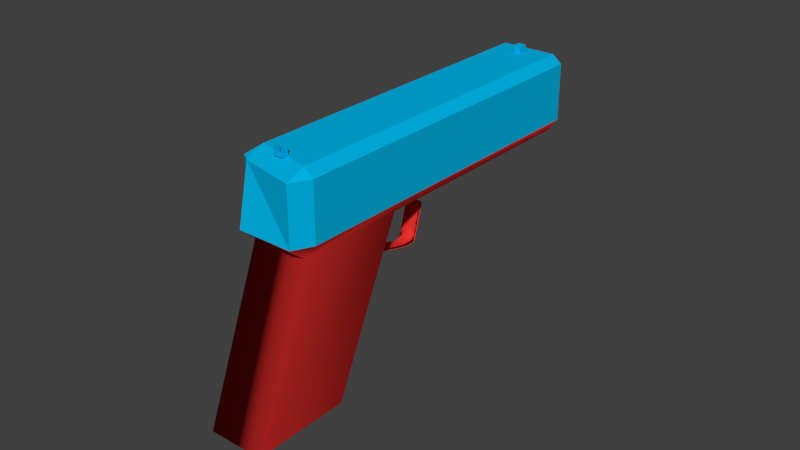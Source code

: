 # Source: gunWithTriggerTest.blend  (saved by Blender 2.77.0; exported with 4.5.12 LTS)
import bpy
from mathutils import Matrix  # noqa: F401  (used for matrix-valued properties, if any)

bpy.ops.wm.read_factory_settings(use_empty=True)
scene = bpy.context.scene
scene.name = 'Scene'

# ---- collections
col_collection_1 = bpy.data.collections.new('Collection 1'); scene.collection.children.link(col_collection_1)

# ---- materials (node trees are filled in below, after node groups)
mat_barrel = bpy.data.materials.new('Barrel')
mat_barrel.alpha_threshold = 0.0
mat_barrel.use_transparent_shadow = False
mat_barrel.diffuse_color = (0.1491, 0.1491, 0.1491, 1.0)
mat_barrel.roughness = 0.5
mat_material = bpy.data.materials.new('Material')
mat_material.alpha_threshold = 0.0
mat_material.use_transparent_shadow = False
mat_material.diffuse_color = (0.0, 0.4621, 0.7991, 1.0)
mat_material.roughness = 0.5
mat_material_001 = bpy.data.materials.new('Material.001')
mat_material_001.alpha_threshold = 0.0
mat_material_001.use_transparent_shadow = False
mat_material_001.diffuse_color = (0.8, 0.03282, 0.02999, 1.0)
mat_material_001.roughness = 0.5

# ---- material node trees

# ---- world
world_world = bpy.data.worlds.new('World'); scene.world = world_world
world_world.color = (0.05088, 0.05088, 0.05088)
world_world.use_sun_shadow = False
world_world.sun_shadow_jitter_overblur = 0.0
world_world.cycles.sampling_method = 'MANUAL'

# ---- meshes
me_cube_002 = bpy.data.meshes.new('Cube.002')
me_cube_002.from_pydata([(2.588, 4.75, 6.069), (-3.055, 4.808, 5.752), (-2.6, -0.9341, 1.891), (-0.005628, -1.264, 3.696), (3.201, -1.056, 2.559), (2.588, -0.9341, 1.891), (1.879, -0.888, 1.639), (-1.89, -0.888, 1.639), (-3.055, -0.9921, 2.208), (-3.212, -1.056, 2.559), (-0.9964, -1.254, 3.64), (-0.005628, -3.279, 2.606), (0.8861, 4.695, 6.374), (1.69, 4.721, 6.229), (2.329, -3.202, 2.185), (2.739, -3.034, 1.267), (2.329, 4.983, 4.8), (2.329, -2.982, 0.9819), (1.69, -2.94, 0.7555), (0.8861, 5.051, 4.428), (-0.005629, 5.06, 4.378), (-0.8973, 5.051, 4.428), (-2.34, -3.202, 2.185), (-0.005628, 4.685, 6.424), (0.8861, -3.27, 2.556), (2.739, -3.15, 1.899), (2.88, -3.092, 1.583), (2.739, 4.931, 5.085), (0.8861, -2.914, 0.6102), (-0.005629, -2.905, 0.5602), (-1.702, 5.024, 4.573), (-1.702, -2.94, 0.7555), (-2.34, -2.982, 0.9819), (-2.75, -3.034, 1.267), (-2.891, 4.873, 5.401), (-2.891, -3.092, 1.583), (-2.34, 4.763, 6.002), (-1.702, 4.721, 6.229), (-1.702, -3.243, 2.411), (-0.8973, 4.695, 6.374), (-0.8973, -3.27, 2.556), (1.69, -3.243, 2.411), (2.329, 4.763, 6.002), (2.739, 4.815, 5.717), (2.88, 4.873, 5.401), (1.69, 5.024, 4.573), (-0.8973, -2.914, 0.6102), (-2.34, 4.983, 4.8), (-2.75, 4.931, 5.085), (-2.75, 4.815, 5.717), (-2.75, -3.15, 1.899), (2.588, -3.214, 2.251), (3.044, 4.808, 5.752), (3.201, 4.873, 5.401), (1.879, 5.041, 4.481), (0.9852, 5.071, 4.32), (-0.005629, 5.081, 4.264), (-0.9964, 5.071, 4.32), (-3.212, 4.873, 5.401), (-0.005628, 4.665, 6.538), (1.879, -3.26, 2.503), (2.588, 4.995, 4.733), (-1.89, 5.041, 4.481), (-3.055, 4.937, 5.05), (-2.6, 4.75, 6.069), (-1.89, 4.704, 6.321), (0.9852, 4.675, 6.482), (1.879, 4.704, 6.321), (3.044, 4.937, 5.05), (-2.6, 4.995, 4.733), (-0.9964, 4.675, 6.482), (-3.055, -1.121, 2.91), (0.9852, -1.254, 3.64), (1.879, -1.225, 3.479), (2.588, -1.179, 3.227), (3.044, -1.121, 2.91), (3.044, -0.9921, 2.208), (0.9852, -0.8585, 1.478), (-0.005629, -0.8483, 1.422), (-0.9964, -0.8585, 1.478), (-2.6, -1.179, 3.227), (-1.89, -1.225, 3.479), (-0.005628, -3.266, 2.609), (0.8833, 4.683, 6.365), (1.685, 4.709, 6.22), (2.322, -3.189, 2.189), (2.73, -3.022, 1.274), (2.322, 4.97, 4.795), (2.322, -2.969, 0.9898), (1.685, -2.928, 0.7642), (0.8833, 5.038, 4.425), (-0.005629, 5.047, 4.375), (-0.8945, 5.038, 4.425), (-2.333, -3.189, 2.189), (-0.005628, 4.673, 6.415), (0.8833, -3.257, 2.559), (2.73, -3.137, 1.904), (2.871, -3.079, 1.589), (2.73, 4.918, 5.08), (0.8833, -2.902, 0.6193), (-0.005629, -2.893, 0.5694), (-1.696, 5.011, 4.57), (-1.696, -2.928, 0.7642), (-2.333, -2.969, 0.9898), (-2.741, -3.022, 1.274), (-2.882, 4.86, 5.395), (-2.882, -3.079, 1.589), (-2.333, 4.75, 5.994), (-1.696, 4.709, 6.22), (-1.696, -3.23, 2.414), (-0.8945, 4.683, 6.365), (-0.8945, -3.257, 2.559), (1.685, -3.23, 2.414), (2.322, 4.75, 5.994), (2.73, 4.802, 5.71), (2.871, 4.86, 5.395), (1.685, 5.011, 4.57), (-0.8945, -2.902, 0.6193), (-2.333, 4.97, 4.795), (-2.741, 4.918, 5.08), (-2.741, 4.802, 5.71), (-2.741, -3.137, 1.904)], [], [(70, 10, 3, 59), (65, 81, 10, 70), (64, 80, 81, 65), (1, 71, 80, 64), (58, 9, 71, 1), (63, 8, 9, 58), (69, 2, 8, 63), (62, 7, 2, 69), (57, 79, 7, 62), (56, 78, 79, 57), (55, 77, 78, 56), (54, 6, 77, 55), (61, 5, 6, 54), (68, 76, 5, 61), (53, 4, 76, 68), (52, 75, 4, 53), (0, 74, 75, 52), (67, 73, 74, 0), (66, 72, 73, 67), (59, 3, 72, 66), (23, 11, 24, 12), (12, 24, 41, 13), (13, 41, 14, 42), (42, 14, 25, 43), (43, 25, 26, 44), (44, 26, 15, 27), (27, 15, 17, 16), (16, 17, 18, 45), (45, 18, 28, 19), (19, 28, 29, 20), (20, 29, 46, 21), (21, 46, 31, 30), (30, 31, 32, 47), (47, 32, 33, 48), (48, 33, 35, 34), (34, 35, 50, 49), (49, 50, 22, 36), (36, 22, 38, 37), (37, 38, 40, 39), (39, 40, 11, 23), (70, 59, 23, 39), (59, 66, 12, 23), (66, 67, 13, 12), (67, 0, 42, 13), (0, 52, 43, 42), (52, 53, 44, 43), (27, 44, 53, 68), (68, 61, 16, 27), (54, 55, 19, 45), (45, 16, 61, 54), (55, 56, 20, 19), (21, 20, 56, 57), (57, 62, 30, 21), (47, 30, 62, 69), (69, 63, 48, 47), (63, 58, 34, 48), (58, 1, 49, 34), (1, 64, 36, 49), (37, 36, 64, 65), (65, 70, 39, 37), (73, 60, 51, 74), (94, 83, 95, 82), (83, 84, 112, 95), (84, 113, 85, 112), (113, 114, 96, 85), (114, 115, 97, 96), (115, 98, 86, 97), (98, 87, 88, 86), (87, 116, 89, 88), (116, 90, 99, 89), (90, 91, 100, 99), (91, 92, 117, 100), (92, 101, 102, 117), (101, 118, 103, 102), (118, 119, 104, 103), (119, 105, 106, 104), (105, 120, 121, 106), (120, 107, 93, 121), (107, 108, 109, 93), (108, 110, 111, 109), (110, 94, 82, 111)])
me_cube_002.materials.append(mat_barrel)
me_cube_002.use_remesh_preserve_volume = False
me_cube_002.use_remesh_preserve_attributes = False
me_cube_002.use_mirror_vertex_groups = False
me_cube_002.update()
me_cube_001 = bpy.data.meshes.new('Cube.001')
me_cube_001.from_pydata([(-2.6, -0.9582, 1.879), (-0.005628, -1.289, 3.684), (3.201, -1.081, 2.547), (2.588, -0.9582, 1.879), (1.879, -0.9122, 1.628), (-1.89, -0.9122, 1.628), (-3.055, -1.016, 2.196), (-3.212, -1.081, 2.547), (-0.9964, -1.278, 3.628), (-0.005628, -3.303, 2.595), (2.329, -3.226, 2.173), (2.739, -3.058, 1.256), (2.329, -3.006, 0.9703), (1.69, -2.964, 0.744), (0.8861, 5.027, 4.416), (-0.005629, 5.036, 4.366), (-2.34, -3.226, 2.173), (0.8861, -3.294, 2.545), (2.739, -3.174, 1.888), (2.88, -3.116, 1.572), (0.8861, -2.938, 0.5986), (-0.005629, -2.929, 0.5486), (-1.702, -2.964, 0.744), (-2.34, -3.006, 0.9703), (-2.75, -3.058, 1.256), (-2.891, -3.116, 1.572), (-1.702, -3.267, 2.399), (-0.8973, -3.294, 2.545), (1.69, -3.267, 2.399), (1.69, 5.0, 4.562), (-0.8973, -2.938, 0.5986), (-2.75, -3.174, 1.888), (2.588, -3.238, 2.24), (3.201, -3.116, 1.572), (2.588, -2.994, 0.9035), (1.879, -2.948, 0.652), (-0.9964, -2.918, 0.4905), (-2.6, -3.238, 2.24), (-1.89, -3.284, 2.491), (-0.9964, -3.314, 2.653), (0.9852, -3.314, 2.653), (1.879, -3.284, 2.491), (3.044, -3.18, 1.923), (3.044, -3.052, 1.22), (-1.89, -2.948, 0.652), (-3.212, -3.116, 1.572), (-0.005628, -3.324, 2.708), (0.9852, -2.918, 0.4905), (-0.005629, -2.908, 0.4349), (-2.6, -2.994, 0.9035), (-3.055, -3.18, 1.923), (-4.258, -3.912, 2.435), (4.247, -3.912, 2.435), (-3.171, -1.281, 3.697), (3.159, -1.281, 3.697), (4.247, -0.8623, 1.408), (-4.258, -0.8623, 1.408), (4.247, -3.493, 0.1463), (-4.258, -3.493, 0.1463), (3.159, -3.962, -0.07823), (-3.171, -3.962, -0.07823), (-3.171, -0.8623, 1.408), (-3.055, -3.052, 1.22), (-2.6, 2.872, 3.715), (-3.055, -1.145, 2.899), (0.9852, -1.278, 3.628), (1.879, -1.249, 3.467), (2.588, -1.203, 3.216), (3.044, -1.145, 2.899), (3.044, -1.016, 2.196), (0.9852, -0.8827, 1.466), (-0.005629, -0.8725, 1.411), (-0.9964, -0.8827, 1.466), (-2.6, -1.203, 3.216), (-1.89, -1.249, 3.467), (3.159, 4.628, 6.529), (4.247, 4.628, 6.529), (-4.258, 5.047, 4.24), (-3.171, 4.628, 6.529), (4.247, 5.047, 4.24), (3.159, -0.8623, 1.408), (-3.171, 5.047, 4.24), (3.159, 5.047, 4.24), (-3.171, -3.663, 2.906), (-3.171, 4.569, 6.852), (3.159, 4.569, 6.852), (3.159, -3.972, 2.758), (-0.005629, 4.261, 6.704), (-0.4309, 4.261, 6.704), (-0.4309, 4.051, 6.604), (0.4196, 4.261, 6.704), (0.4196, 4.051, 6.604), (-0.005629, 4.203, 7.02), (-0.005629, 3.993, 6.919), (-0.4309, 4.203, 7.02), (-0.4309, 3.993, 6.919), (0.4196, 4.203, 7.02), (0.4196, 3.993, 6.919), (-0.005629, -3.96, 2.763), (0.4196, -3.96, 2.763), (-0.4309, -3.96, 2.763), (0.4196, -3.797, 2.842), (-0.4309, -3.797, 2.842), (-0.005629, -3.797, 2.842), (-0.005629, 4.051, 6.604), (-0.005629, 4.023, 6.757), (-0.4309, 4.023, 6.757), (0.4196, 4.023, 6.757), (-0.5626, -3.797, 2.842), (0.5514, -3.96, 2.763), (-0.5626, -3.96, 2.763), (0.5514, -3.797, 2.842), (0.4196, -3.855, 3.158), (0.4196, -4.018, 3.079), (0.5514, -3.855, 3.158), (-0.5626, -4.018, 3.079), (-0.4309, -4.018, 3.079), (0.5514, -4.018, 3.079), (-0.4309, -3.855, 3.158), (-0.5626, -3.855, 3.158), (3.159, -4.381, 2.211), (-3.171, -4.073, 2.358), (0.8833, 5.013, 4.413), (-0.005629, 5.023, 4.363), (1.685, 4.987, 4.558), (-4.258, 4.628, 6.529), (-4.258, -1.281, 3.697), (4.247, -1.281, 3.697)], [(84, 87), (63, 7)], [(28, 17, 9, 27, 26, 16, 31, 25, 24, 23, 22, 30, 21, 20, 13, 12, 11, 19, 18, 10), (121, 53, 126, 51), (52, 127, 54, 120), (61, 60, 58, 56), (52, 120, 59, 57), (80, 61, 53, 54), (127, 52, 57, 55), (59, 80, 55, 57), (121, 51, 58, 60), (51, 126, 56, 58), (53, 54, 120, 121), (61, 80, 59, 60), (1, 46, 40, 65), (65, 40, 41, 66), (67, 32, 42, 68), (68, 42, 33, 2), (2, 33, 43, 69), (69, 43, 34, 3), (3, 34, 35, 4), (4, 35, 47, 70), (70, 47, 48, 71), (71, 48, 36, 72), (72, 36, 44, 5), (5, 44, 49, 0), (0, 49, 62, 6), (6, 62, 45, 7), (7, 45, 50, 64), (64, 50, 37, 73), (73, 37, 38, 74), (74, 38, 39, 8), (8, 39, 46, 1), (61, 56, 77, 81), (55, 80, 82, 79), (53, 61, 121), (83, 51, 121), (80, 54, 120), (75, 76, 79, 82), (125, 78, 81, 77), (75, 85, 76), (125, 51, 83, 84), (121, 61, 81, 78), (80, 120, 75, 82), (127, 55, 79, 76), (56, 126, 125, 77), (120, 86, 83, 121), (61, 80, 82, 81), (84, 83, 86, 85), (87, 88, 89, 104), (104, 91, 90, 87), (75, 85, 86, 120), (121, 83, 84, 85, 75, 78), (92, 93, 95, 94), (93, 92, 96, 97), (87, 92, 96, 90), (88, 94, 92, 87), (89, 95, 94, 88), (102, 100, 110, 108), (90, 96, 97, 91), (103, 101, 99, 98), (102, 103, 98, 100), (102, 108, 119, 118), (116, 118, 119, 115), (112, 113, 117, 114), (111, 101, 112, 114), (99, 101, 111, 109), (97, 91, 107), (89, 95, 106), (93, 97, 107, 105), (95, 93, 105, 106), (108, 110, 115, 119), (89, 91, 107, 106), (109, 111, 114, 117), (99, 109, 117, 113), (110, 100, 116, 115), (100, 102, 118, 116), (101, 99, 113, 112), (78, 125, 84), (86, 120, 52), (76, 85, 86, 52), (121, 60, 59, 120), (15, 123, 122, 14), (14, 122, 124, 29), (125, 76, 127, 126)])
me_cube_001.materials.append(mat_material)
me_cube_001.use_remesh_preserve_volume = False
me_cube_001.use_remesh_preserve_attributes = False
me_cube_001.use_mirror_vertex_groups = False
me_cube_001.update()
me_cube = bpy.data.meshes.new('Cube')
me_cube.from_pydata([(-0.1953, 0.9797, -0.2551), (-0.1926, 0.9484, 0.4016), (0.3699, 0.9694, 0.3659), (0.4324, 0.9862, 0.1463), (0.4324, 0.9862, -0.1037), (0.4324, 0.9862, -0.3537), (0.3897, 0.9601, -0.5763), (0.072, 0.8872, -0.6193), (-0.1197, 0.882, -0.6115), (-0.2447, 0.882, -0.6115), (-0.3697, 0.882, -0.6115), (-0.5405, 0.8997, -0.6193), (-0.7853, 0.9726, -0.5763), (-0.8176, 0.9862, -0.3537), (-0.8176, 0.9862, -0.1037), (-0.8176, 0.9862, 0.1463), (-0.7551, 0.9694, 0.3659), (-0.6926, 0.9193, 0.5561), (0.3074, 0.9193, 0.5561), (0.5574, 0.9862, 0.3776), (0.5574, 0.9862, 0.07757), (0.5574, 0.9862, -0.2224), (0.5574, 0.9862, -0.5224), (0.3866, 0.882, -0.7131), (-0.03008, 0.8612, -0.6818), (-0.1801, 0.8612, -0.6818), (-0.3301, 0.8612, -0.6818), (-0.4801, 0.8612, -0.6818), (-0.8134, 0.932, -0.7131), (-0.9426, 0.9862, -0.5224), (-0.9426, 0.9862, -0.2224), (-0.9426, 0.9862, 0.07757), (-0.9426, 0.9862, 0.3776), (-0.1926, 0.8541, 1.264), (-0.5832, 0.7934, 1.261), (-0.1926, 0.8218, 1.436), (0.198, 0.7934, 1.261), (-0.1926, 0.8832, 1.044), (-0.6301, 0.8235, 1.063), (-0.5676, 0.7612, 1.423), (0.1824, 0.7612, 1.423), (0.2449, 0.8235, 1.063), (-0.5308, 0.3096, -0.9987), (-0.8645, -0.3732, -1.01), (-0.9426, -0.1388, -1.01), (-0.9426, 0.1112, -1.01), (-0.9426, 0.3612, -1.01), (-0.9103, 0.5851, -0.9951), (-0.6655, 0.6372, -0.9131), (-0.4947, 0.632, -0.8927), (-0.3697, 0.632, -0.8927), (-0.2447, 0.632, -0.8927), (-0.053, 0.5747, -0.9131), (0.1866, 0.1007, -0.9951), (-0.3176, -0.4201, -1.01), (-0.7134, -0.618, -1.01), (-1.026, -0.3805, -1.01), (-1.026, -0.08052, -1.01), (-1.026, 0.2195, -1.01), (-1.026, 0.5195, -1.01), (-0.8967, 0.7153, -0.9506), (-0.5634, 0.6945, -0.8693), (-0.4134, 0.6945, -0.8693), (-0.2634, 0.6945, -0.8693), (-0.1134, 0.6945, -0.8693), (0.3033, 0.4653, -0.9506), (0.1616, -0.368, -1.01), (0.7801, -0.08529, 1.15), (0.7918, -0.05383, 1.067), (0.698, 0.3049, 1.204), (0.7762, -0.1014, 1.233), (0.8074, -0.5214, 1.087), (0.8074, -0.4721, 1.038), (0.7449, 0.333, 1.086), (0.6824, 0.2768, 1.316), (0.8074, -0.5094, 1.145), (-1.165, -0.08529, 1.15), (-1.177, -0.05383, 1.067), (-1.193, -0.5214, 1.087), (-1.161, -0.1014, 1.233), (-1.083, 0.3049, 1.204), (-1.13, 0.333, 1.086), (-1.193, -0.4721, 1.038), (-1.193, -0.5094, 1.145), (-1.068, 0.2768, 1.316), (-1.193, -0.3923, 0.9927), (-1.193, -0.01472, 0.9845), (-1.193, 0.3612, 0.9651), (-1.193, 0.9799, -0.8037), (-1.193, 0.9612, -0.8849), (-1.193, -0.7138, -1.01), (-1.161, -0.8076, -1.01), (-1.068, -0.8888, -1.01), (-0.677, 0.862, 0.8283), (-0.1926, 0.9132, 0.7617), (0.2918, 0.862, 0.8283), (0.8074, 0.9862, -0.7099), (0.8074, 0.9549, -0.8037), (0.8074, 0.8612, -0.8849), (-0.5738, 0.7987, -0.799), (-0.6655, 0.8013, -0.8029), (-0.8947, 0.8507, -0.8615), (0.8074, 0.3612, 0.9651), (0.8074, -0.01472, 0.9845), (0.8074, -0.3923, 0.9927), (0.1824, 0.7279, 1.567), (-0.1926, 0.7878, 1.585), (-0.5676, 0.7279, 1.567), (0.6824, -0.3888, -1.01), (0.7762, -0.01385, -1.004), (0.8074, 0.3612, -0.9849), (-0.5676, -0.9888, -1.01), (-0.1926, -0.9763, -1.01), (0.1824, -0.8888, -1.01), (-1.193, -0.4668, 1.208), (-1.161, -0.11, 1.317), (-1.068, 0.2486, 1.424), (0.6824, 0.2486, 1.424), (0.7762, -0.11, 1.317), (0.8074, -0.4668, 1.208), (0.8074, -0.9322, 1.055), (0.8074, -0.9804, 1.02), (0.8074, -0.9062, 1.003), (0.5887, 0.6412, 1.087), (0.5184, 0.6106, 1.243), (0.4949, 0.5795, 1.383), (-0.8801, 0.5795, 1.383), (-0.9035, 0.6106, 1.243), (-0.9738, 0.6412, 1.087), (-1.193, -0.9062, 1.003), (-1.193, -0.9804, 1.02), (-1.193, -0.9322, 1.055), (-1.193, 0.8612, -0.9849), (-1.193, 0.7799, -1.004), (-1.193, 0.6862, -1.01), (-1.193, 0.4862, -1.01), (-1.193, 0.3862, -1.01), (-1.193, 0.2862, -1.01), (-1.193, 0.08615, -1.01), (-1.193, -0.01385, -1.01), (-1.193, -0.1138, -1.01), (-1.193, -0.3138, -1.01), (-1.193, -0.4138, -1.01), (-1.193, -0.5138, -1.01), (0.4053, 0.7257, -0.8615), (0.1033, 0.77, -0.8029), (0.001168, 0.7987, -0.799), (-0.04883, 0.7987, -0.799), (-0.129, 0.7882, -0.7873), (-0.1738, 0.7987, -0.799), (-0.2238, 0.7987, -0.799), (-0.2915, 0.7882, -0.7873), (-0.3488, 0.7987, -0.799), (-0.3988, 0.7987, -0.799), (-0.454, 0.7882, -0.7873), (-0.5238, 0.7987, -0.799), (-1.193, 0.8612, 0.8651), (-1.193, 0.9549, 0.7838), (-1.193, 0.9862, 0.4901), (-1.193, 0.9862, 0.3901), (-1.193, 0.9862, -0.009933), (-1.193, 0.9862, -0.3099), (-1.193, 0.9862, -0.4099), (0.8074, 0.8612, 0.8651), (0.8074, 0.9549, 0.7838), (0.8074, 0.9862, 0.6901), (0.8074, 0.9862, 0.4901), (0.8074, 0.9862, 0.3901), (0.8074, 0.9862, 0.2901), (0.8074, 0.9862, 0.09007), (0.8074, 0.9862, -0.009933), (0.8074, 0.9862, -0.1099), (0.8074, 0.9862, -0.3099), (0.8074, 0.9862, -0.4099), (0.8074, 0.9862, -0.5099), (-0.8801, -0.9513, -1.01), (-1.193, -0.71, 0.9967), (-1.193, 0.9237, -0.9474), (-1.193, 0.6737, 0.9276), (0.4949, -0.7013, -1.01), (0.8074, -0.71, 0.9967), (0.8074, 0.6737, -0.9474), (0.8074, 0.6737, 0.9276), (-1.193, -0.7611, 1.115), (-0.8801, 0.5482, 1.513), (0.8074, -0.7611, 1.115), (0.4949, 0.5482, 1.513), (-1.193, 0.5862, -1.01), (-1.193, 0.1862, -1.01), (-1.193, -0.2138, -1.01), (-1.193, -0.6138, -1.01), (-0.02383, 0.7987, -0.799), (-0.1988, 0.7987, -0.799), (-0.3738, 0.7987, -0.799), (-0.5488, 0.7987, -0.799), (-1.193, 0.9862, -0.6099), (0.8074, 0.9862, 0.5901), (0.8074, 0.9862, 0.1901), (0.8074, 0.9862, -0.2099), (0.8074, 0.9862, -0.6099), (-3.171, -0.7399, 0.8765), (3.159, -0.7397, 0.8815), (-3.171, -0.7397, 0.8815), (4.247, -0.8381, 1.419), (-4.258, -0.8381, 1.419), (4.247, -3.469, 0.1579), (-4.258, -3.469, 0.1579), (3.159, -3.938, -0.06665), (-3.171, -3.938, -0.06665), (-3.171, -0.8381, 1.419), (-4.258, 5.071, 4.251), (4.247, 5.071, 4.251), (3.159, -0.8381, 1.419), (-3.171, 5.071, 4.251), (3.159, 5.071, 4.251), (3.159, -3.452, -0.4189), (-3.171, -3.452, -0.4189), (-3.171, -3.499, -0.1625), (-3.171, -3.448, -0.4438), (-3.171, 5.169, 3.714), (3.159, -3.82, -7.511), (-3.171, -3.82, -7.511), (3.159, -1.375, -6.339), (-3.171, -1.375, -6.339), (3.159, 5.169, 3.714), (-0.1973, 0.9715, -0.2512), (-0.1946, 0.9406, 0.3952), (0.3591, 0.9613, 0.3602), (0.4206, 0.9778, 0.144), (0.4206, 0.9778, -0.1021), (0.4206, 0.9778, -0.3482), (0.3786, 0.9522, -0.5674), (0.06584, 0.8804, -0.6097), (-0.1228, 0.8753, -0.602), (-0.2459, 0.8753, -0.602), (-0.3689, 0.8753, -0.602), (-0.5371, 0.8927, -0.6097), (-0.7781, 0.9645, -0.5674), (-0.8098, 0.9778, -0.3482), (-0.8098, 0.9778, -0.1021), (-0.8098, 0.9778, 0.144), (-0.7483, 0.9613, 0.3602), (-0.6868, 0.912, 0.5473), (0.2976, 0.912, 0.5473), (0.5437, 0.9778, 0.3716), (0.5437, 0.9778, 0.07629), (0.5437, 0.9778, -0.219), (0.5437, 0.9778, -0.5143), (0.3755, 0.8753, -0.702), (-0.03465, 0.8547, -0.6712), (-0.1823, 0.8547, -0.6712), (-0.33, 0.8547, -0.6712), (-0.4776, 0.8547, -0.6712), (-0.8057, 0.9245, -0.702), (-0.9329, 0.9778, -0.5143), (-0.9329, 0.9778, -0.219), (-0.9329, 0.9778, 0.07629), (-0.9329, 0.9778, 0.3716), (-0.1946, 0.8478, 1.244), (-0.5791, 0.7881, 1.241), (-0.1946, 0.816, 1.413), (0.1899, 0.7881, 1.241), (-0.1946, 0.8765, 1.028), (-0.6253, 0.8177, 1.046), (-0.5638, 0.7564, 1.4), (0.1745, 0.7564, 1.4), (0.2361, 0.8177, 1.046), (-0.5276, 0.3119, -0.9832), (-0.856, -0.3604, -0.9942), (-0.9329, -0.1296, -0.9942), (-0.9329, 0.1165, -0.9942), (-0.9329, 0.3626, -0.9942), (-0.9011, 0.583, -0.9796), (-0.6601, 0.6343, -0.8989), (-0.492, 0.6292, -0.8789), (-0.3689, 0.6292, -0.8789), (-0.2459, 0.6292, -0.8789), (-0.0572, 0.5728, -0.8989), (0.1786, 0.1062, -0.9796), (-0.3177, -0.4065, -0.9942), (-0.7073, -0.6013, -0.9942), (-1.015, -0.3675, -0.9942), (-1.015, -0.07222, -0.9942), (-1.015, 0.2231, -0.9942), (-1.015, 0.5184, -0.9942), (-0.8878, 0.7112, -0.9358), (-0.5597, 0.6907, -0.8558), (-0.412, 0.6907, -0.8558), (-0.2643, 0.6907, -0.8558), (-0.1167, 0.6907, -0.8558), (0.2935, 0.4651, -0.9358), (0.154, -0.3552, -0.9942), (0.7629, -0.07692, 1.132), (0.7744, -0.04595, 1.05), (0.6821, 0.3072, 1.185), (0.759, -0.09282, 1.214), (0.7898, -0.5062, 1.07), (0.7898, -0.4577, 1.021), (0.7283, 0.3349, 1.069), (0.6667, 0.2795, 1.295), (0.7898, -0.4944, 1.127), (-1.152, -0.07692, 1.132), (-1.164, -0.04595, 1.05), (-1.179, -0.5062, 1.07), (-1.148, -0.09282, 1.214), (-1.071, 0.3072, 1.185), (-1.117, 0.3349, 1.069), (-1.179, -0.4577, 1.021), (-1.179, -0.4944, 1.127), (-1.056, 0.2795, 1.295), (-1.179, -0.3792, 0.9772), (-1.179, -0.007448, 0.969), (-1.179, 0.3626, 0.9499), (-1.179, 0.9778, -0.6989), (-1.179, 0.9716, -0.7912), (-1.179, 0.9532, -0.8712), (-1.179, -0.6957, -0.9942), (-1.148, -0.7879, -0.9942), (-1.056, -0.8679, -0.9942), (-0.6714, 0.8555, 0.8153), (-0.1946, 0.906, 0.7497), (0.2822, 0.8555, 0.8153), (0.7898, 0.9778, -0.6989), (0.7898, 0.947, -0.7912), (0.7898, 0.8547, -0.8712), (-0.5699, 0.7932, -0.7866), (-0.6601, 0.7958, -0.7904), (-0.8857, 0.8445, -0.8481), (0.7898, 0.3626, 0.9499), (0.7898, -0.007448, 0.969), (0.7898, -0.3792, 0.9772), (0.1745, 0.7236, 1.542), (-0.1946, 0.7826, 1.56), (-0.5638, 0.7236, 1.542), (0.6667, -0.3757, -0.9942), (0.759, -0.006594, -0.9881), (0.7898, 0.3626, -0.9696), (-0.5638, -0.9664, -0.9942), (-0.1946, -0.9541, -0.9942), (0.1745, -0.8679, -0.9942), (-1.179, -0.4525, 1.189), (-1.148, -0.1012, 1.296), (-1.056, 0.2518, 1.402), (0.6667, 0.2518, 1.402), (0.759, -0.1012, 1.296), (0.7898, -0.4525, 1.189), (0.7898, -0.9106, 1.038), (0.7898, -0.9581, 1.004), (0.7898, -0.885, 0.9876), (0.5744, 0.6382, 1.07), (0.5052, 0.6081, 1.224), (0.4822, 0.5775, 1.361), (-0.8714, 0.5775, 1.361), (-0.8944, 0.6081, 1.224), (-0.9637, 0.6382, 1.07), (-1.179, -0.885, 0.9876), (-1.179, -0.9581, 1.004), (-1.179, -0.9106, 1.038), (-1.179, 0.8547, -0.9696), (-1.179, 0.7748, -0.9881), (-1.179, 0.6825, -0.9942), (-1.179, 0.4856, -0.9942), (-1.179, 0.3872, -0.9942), (-1.179, 0.2887, -0.9942), (-1.179, 0.09184, -0.9942), (-1.179, -0.006594, -0.9942), (-1.179, -0.105, -0.9942), (-1.179, -0.3019, -0.9942), (-1.179, -0.4003, -0.9942), (-1.179, -0.4988, -0.9942), (0.394, 0.7214, -0.8481), (0.09661, 0.765, -0.7904), (-0.003884, 0.7932, -0.7866), (-0.0531, 0.7932, -0.7866), (-0.1321, 0.783, -0.775), (-0.1762, 0.7932, -0.7866), (-0.2254, 0.7932, -0.7866), (-0.292, 0.783, -0.775), (-0.3484, 0.7932, -0.7866), (-0.3976, 0.7932, -0.7866), (-0.452, 0.783, -0.775), (-0.5207, 0.7932, -0.7866), (-1.179, 0.8547, 0.8515), (-1.179, 0.947, 0.7715), (-1.179, 0.9778, 0.6792), (-1.179, 0.9778, 0.4824), (-1.179, 0.9778, 0.3839), (-1.179, 0.9778, 0.2855), (-1.179, 0.9778, 0.0886), (0.7898, 0.8547, 0.8515), (0.7898, 0.947, 0.7715), (0.7898, 0.9778, 0.6792), (0.7898, 0.9778, 0.4824), (0.7898, 0.9778, 0.3839), (0.7898, 0.9778, 0.2855), (0.7898, 0.9778, 0.0886), (0.7898, 0.9778, -0.00984), (0.7898, 0.9778, -0.1083), (0.7898, 0.9778, -0.3052), (0.7898, 0.9778, -0.4036), (0.7898, 0.9778, -0.502), (-0.8714, -0.9295, -0.9942), (-1.179, -0.6919, 0.9811), (-1.179, 0.9163, -0.9327), (-1.179, 0.6702, 0.913), (0.4822, -0.6834, -0.9942), (0.7898, -0.6919, 0.9811), (0.7898, 0.6702, -0.9327), (0.7898, 0.6702, 0.913), (-1.179, -0.7422, 1.097), (-0.8714, 0.5467, 1.49), (0.7898, -0.7422, 1.097), (0.4822, 0.5467, 1.49), (-1.179, 0.584, -0.9942), (-1.179, 0.1903, -0.9942), (-1.179, -0.2035, -0.9942), (-1.179, -0.5972, -0.9942), (-0.02849, 0.7932, -0.7866), (-0.2008, 0.7932, -0.7866), (-0.373, 0.7932, -0.7866), (-0.5453, 0.7932, -0.7866), (-1.179, 0.9778, 0.5808), (-1.179, 0.9778, 0.187), (0.7898, 0.9778, 0.5808), (0.7898, 0.9778, 0.187), (0.7898, 0.9778, -0.2067), (0.7898, 0.9778, -0.6005), (-1.193, 0.9862, -0.7099), (-1.193, 0.9862, 0.6901), (-1.193, 0.9862, 0.2901), (-1.193, 0.9862, 0.09007), (-1.193, 0.9862, -0.1099), (-1.193, 0.9862, -0.5099), (-1.193, 0.9862, 0.5901), (-1.193, 0.9862, 0.1901), (-1.193, 0.9862, -0.2099), (-1.179, 0.9778, -0.00984), (-1.179, 0.9778, -0.1083), (-1.179, 0.9778, -0.3052), (-1.179, 0.9778, -0.4036), (-1.179, 0.9778, -0.502), (-1.179, 0.9778, -0.2067), (-1.179, 0.9778, -0.6005)], [(217, 218), (217, 216)], [(0, 16, 17, 1), (1, 17, 93, 94), (16, 157, 156, 17), (17, 156, 178, 93), (0, 1, 18, 2), (2, 18, 163, 164), (1, 94, 95, 18), (18, 95, 182, 163), (0, 2, 19, 3), (3, 19, 166, 167), (2, 164, 165, 19), (19, 165, 196, 166), (0, 3, 20, 4), (4, 20, 169, 170), (3, 167, 168, 20), (20, 168, 197, 169), (0, 4, 21, 5), (5, 21, 172, 173), (4, 170, 171, 21), (21, 171, 198, 172), (0, 5, 22, 6), (6, 22, 96, 97), (5, 173, 174, 22), (22, 174, 199, 96), (0, 6, 23, 7), (7, 23, 144, 145), (6, 97, 98, 23), (23, 98, 181, 144), (0, 7, 24, 8), (8, 24, 147, 148), (7, 145, 146, 24), (24, 146, 191, 147), (0, 8, 25, 9), (9, 25, 150, 151), (8, 148, 149, 25), (25, 149, 192, 150), (0, 9, 26, 10), (10, 26, 153, 154), (9, 151, 152, 26), (26, 152, 193, 153), (0, 10, 27, 11), (11, 27, 99, 100), (10, 154, 155, 27), (27, 155, 194, 99), (0, 11, 28, 12), (12, 28, 89, 88), (11, 100, 101, 28), (28, 101, 177, 89), (0, 12, 29, 13), (13, 29, 432, 162), (12, 88, 427, 29), (29, 427, 195, 432), (0, 13, 30, 14), (14, 30, 431, 160), (13, 162, 161, 30), (30, 161, 435, 431), (0, 14, 31, 15), (15, 31, 429, 159), (14, 160, 430, 31), (31, 430, 434, 429), (0, 15, 32, 16), (16, 32, 428, 157), (15, 159, 158, 32), (32, 158, 433, 428), (33, 37, 38, 34), (34, 38, 128, 127), (37, 94, 93, 38), (38, 93, 178, 128), (33, 34, 39, 35), (35, 39, 107, 106), (34, 127, 126, 39), (39, 126, 184, 107), (33, 35, 40, 36), (36, 40, 125, 124), (35, 106, 105, 40), (40, 105, 186, 125), (33, 36, 41, 37), (37, 41, 95, 94), (36, 124, 123, 41), (41, 123, 182, 95), (42, 54, 55, 43), (43, 55, 92, 91), (54, 112, 111, 55), (55, 111, 175, 92), (42, 43, 56, 44), (44, 56, 143, 142), (43, 91, 90, 56), (56, 90, 190, 143), (42, 44, 57, 45), (45, 57, 140, 139), (44, 142, 141, 57), (57, 141, 189, 140), (42, 45, 58, 46), (46, 58, 137, 136), (45, 139, 138, 58), (58, 138, 188, 137), (42, 46, 59, 47), (47, 59, 134, 133), (46, 136, 135, 59), (59, 135, 187, 134), (42, 47, 60, 48), (48, 60, 101, 100), (47, 133, 132, 60), (60, 132, 177, 101), (42, 48, 61, 49), (49, 61, 155, 154), (48, 100, 99, 61), (61, 99, 194, 155), (42, 49, 62, 50), (50, 62, 152, 151), (49, 154, 153, 62), (62, 153, 193, 152), (42, 50, 63, 51), (51, 63, 149, 148), (50, 151, 150, 63), (63, 150, 192, 149), (42, 51, 64, 52), (52, 64, 146, 145), (51, 148, 147, 64), (64, 147, 191, 146), (42, 52, 65, 53), (53, 65, 110, 109), (52, 145, 144, 65), (65, 144, 181, 110), (42, 53, 66, 54), (54, 66, 113, 112), (53, 109, 108, 66), (66, 108, 179, 113), (67, 71, 72, 68), (68, 72, 104, 103), (71, 121, 122, 72), (72, 122, 180, 104), (67, 68, 73, 69), (69, 73, 123, 124), (68, 103, 102, 73), (73, 102, 182, 123), (67, 69, 74, 70), (70, 74, 117, 118), (69, 124, 125, 74), (74, 125, 186, 117), (67, 70, 75, 71), (71, 75, 120, 121), (70, 118, 119, 75), (75, 119, 185, 120), (76, 80, 81, 77), (77, 81, 87, 86), (80, 127, 128, 81), (81, 128, 178, 87), (76, 77, 82, 78), (78, 82, 129, 130), (77, 86, 85, 82), (82, 85, 176, 129), (76, 78, 83, 79), (79, 83, 114, 115), (78, 130, 131, 83), (83, 131, 183, 114), (76, 79, 84, 80), (80, 84, 126, 127), (79, 115, 116, 84), (84, 116, 184, 126), (206, 204, 200, 216), (212, 203, 201), (203, 205, 215, 201), (216, 200, 202), (213, 214, 224, 219), (204, 209, 202, 200), (202, 209, 213, 219), (201, 215, 220, 222), (205, 207, 215), (216, 208, 206), (208, 216, 215, 207), (223, 222, 220, 221), (215, 216, 221, 220), (216, 202, 223, 221), (202, 201, 222, 223), (201, 202, 219, 224), (219, 210, 213), (212, 201, 224, 214), (224, 214, 211), (224, 211, 203, 201), (210, 219, 202, 204), (225, 226, 242, 241), (226, 320, 319, 242), (241, 242, 382, 383), (242, 319, 404, 382), (225, 227, 243, 226), (227, 390, 389, 243), (226, 243, 321, 320), (243, 389, 408, 321), (225, 228, 244, 227), (228, 393, 392, 244), (227, 244, 391, 390), (244, 392, 423, 391), (225, 229, 245, 228), (229, 396, 395, 245), (228, 245, 394, 393), (245, 395, 424, 394), (225, 230, 246, 229), (230, 399, 398, 246), (229, 246, 397, 396), (246, 398, 425, 397), (225, 231, 247, 230), (231, 323, 322, 247), (230, 247, 400, 399), (247, 322, 426, 400), (225, 232, 248, 231), (232, 371, 370, 248), (231, 248, 324, 323), (248, 370, 407, 324), (225, 233, 249, 232), (233, 374, 373, 249), (232, 249, 372, 371), (249, 373, 417, 372), (225, 234, 250, 233), (234, 377, 376, 250), (233, 250, 375, 374), (250, 376, 418, 375), (225, 235, 251, 234), (235, 380, 379, 251), (234, 251, 378, 377), (251, 379, 419, 378), (225, 236, 252, 235), (236, 326, 325, 252), (235, 252, 381, 380), (252, 325, 420, 381), (225, 237, 253, 236), (237, 314, 315, 253), (236, 253, 327, 326), (253, 315, 403, 327), (225, 238, 254, 237), (238, 439, 440, 254), (237, 254, 313, 314), (254, 440, 442, 313), (225, 239, 255, 238), (239, 436, 437, 255), (238, 255, 438, 439), (255, 437, 441, 438), (225, 240, 256, 239), (240, 386, 387, 256), (239, 256, 388, 436), (256, 387, 422, 388), (225, 241, 257, 240), (241, 383, 384, 257), (240, 257, 385, 386), (257, 384, 421, 385), (258, 259, 263, 262), (259, 353, 354, 263), (262, 263, 319, 320), (263, 354, 404, 319), (258, 260, 264, 259), (260, 332, 333, 264), (259, 264, 352, 353), (264, 333, 410, 352), (258, 261, 265, 260), (261, 350, 351, 265), (260, 265, 331, 332), (265, 351, 412, 331), (258, 262, 266, 261), (262, 320, 321, 266), (261, 266, 349, 350), (266, 321, 408, 349), (267, 268, 280, 279), (268, 317, 318, 280), (279, 280, 337, 338), (280, 318, 401, 337), (267, 269, 281, 268), (269, 368, 369, 281), (268, 281, 316, 317), (281, 369, 416, 316), (267, 270, 282, 269), (270, 365, 366, 282), (269, 282, 367, 368), (282, 366, 415, 367), (267, 271, 283, 270), (271, 362, 363, 283), (270, 283, 364, 365), (283, 363, 414, 364), (267, 272, 284, 271), (272, 359, 360, 284), (271, 284, 361, 362), (284, 360, 413, 361), (267, 273, 285, 272), (273, 326, 327, 285), (272, 285, 358, 359), (285, 327, 403, 358), (267, 274, 286, 273), (274, 380, 381, 286), (273, 286, 325, 326), (286, 381, 420, 325), (267, 275, 287, 274), (275, 377, 378, 287), (274, 287, 379, 380), (287, 378, 419, 379), (267, 276, 288, 275), (276, 374, 375, 288), (275, 288, 376, 377), (288, 375, 418, 376), (267, 277, 289, 276), (277, 371, 372, 289), (276, 289, 373, 374), (289, 372, 417, 373), (267, 278, 290, 277), (278, 335, 336, 290), (277, 290, 370, 371), (290, 336, 407, 370), (267, 279, 291, 278), (279, 338, 339, 291), (278, 291, 334, 335), (291, 339, 405, 334), (292, 293, 297, 296), (293, 329, 330, 297), (296, 297, 348, 347), (297, 330, 406, 348), (292, 294, 298, 293), (294, 350, 349, 298), (293, 298, 328, 329), (298, 349, 408, 328), (292, 295, 299, 294), (295, 344, 343, 299), (294, 299, 351, 350), (299, 343, 412, 351), (292, 296, 300, 295), (296, 347, 346, 300), (295, 300, 345, 344), (300, 346, 411, 345), (301, 302, 306, 305), (302, 311, 312, 306), (305, 306, 354, 353), (306, 312, 404, 354), (301, 303, 307, 302), (303, 356, 355, 307), (302, 307, 310, 311), (307, 355, 402, 310), (301, 304, 308, 303), (304, 341, 340, 308), (303, 308, 357, 356), (308, 340, 409, 357), (301, 305, 309, 304), (305, 353, 352, 309), (304, 309, 342, 341), (309, 352, 410, 342), (85, 86, 87, 178, 156, 382, 404, 312, 311, 310, 402, 355, 356, 130, 129, 176), (157, 383, 382, 156), (428, 384, 383, 157), (427, 313, 314, 315, 403, 358, 359, 360, 413, 361, 362, 363, 414, 364, 365, 366, 415, 367, 368, 369, 416, 316, 317, 318, 401, 337, 338, 339, 405, 334, 335, 336, 407, 324, 323, 322, 426, 400, 399, 398, 425, 397, 396, 395, 424, 394, 393, 392, 423, 391, 390, 389, 408, 328, 329, 330, 406, 348, 347, 121, 122, 180, 104, 103, 102, 182, 163, 164, 165, 196, 166, 167, 168, 197, 169, 170, 171, 198, 172, 173, 174, 199, 96, 97, 98, 181, 110, 109, 108, 179, 113, 112, 111, 175, 92, 91, 90, 190, 143, 142, 141, 189, 140, 139, 138, 188, 137, 136, 135, 187, 134, 133, 132, 177, 89, 88), (195, 427, 313, 442, 440, 439, 438, 441, 437, 436, 388, 422, 387, 386, 385, 421, 384, 428, 433, 158, 159, 429, 434, 430, 160, 431, 435, 161, 162, 432), (212, 214, 213, 209), (212, 203, 211, 214), (204, 209, 213, 210)])
me_cube.polygons.foreach_set('use_smooth', [True] * 349)
me_cube.materials.append(mat_material_001)
me_cube.use_remesh_preserve_volume = False
me_cube.use_remesh_preserve_attributes = False
me_cube.use_mirror_vertex_groups = False
me_cube.update()

# ---- objects
ob_barrelactual = bpy.data.objects.new('BarrelActual', me_cube_002)
ob_barrel = bpy.data.objects.new('Barrel', me_cube_001)
ob_grip = bpy.data.objects.new('Grip', me_cube)

# ---- transforms, parenting, visibility, modifiers, constraints
ob_barrelactual.location = (0.0009374, -2.424, -0.8615)
ob_barrelactual.rotation_euler = (-0.288, -0.0, 0.0)
ob_barrelactual.scale = (0.1665, 0.7288, 0.4504)
ob_barrelactual.lineart.crease_threshold = 0.0
ob_barrel.location = (0.0009374, -2.41, -0.8615)
ob_barrel.rotation_euler = (-0.288, -0.0, 0.0)
ob_barrel.scale = (0.1665, 0.7288, 0.4504)
ob_barrel.lineart.crease_threshold = 0.0
ob_grip.location = (0.0009374, -2.424, -0.8615)
ob_grip.rotation_euler = (-0.288, -0.0, 0.0)
ob_grip.scale = (0.1665, 0.7288, 0.4504)
ob_grip.lineart.crease_threshold = 0.0

# ---- collection membership
col_collection_1.objects.link(ob_barrelactual)
col_collection_1.objects.link(ob_barrel)
col_collection_1.objects.link(ob_grip)

# ---- scene / render settings (as saved in the file)
scene.frame_start = 1; scene.frame_end = 12; scene.frame_set(12)
scene.render.engine = 'BLENDER_EEVEE_NEXT'
scene.render.resolution_percentage = 50
scene.render.dither_intensity = 0.0
scene.cycles.use_denoising = False
scene.cycles.samples = 128
scene.cycles.sampling_pattern = 'TABULATED_SOBOL'
scene.cycles.light_sampling_threshold = 0.0
scene.cycles.use_adaptive_sampling = False
scene.cycles.use_light_tree = False
scene.cycles.blur_glossy = 0.0
scene.cycles.sample_clamp_indirect = 0.0
scene.view_settings.view_transform = 'Standard'
bpy.context.view_layer.update()

# ---- added for rendering (the .blend has no active camera and no usable light): camera, sun
cam_auto = bpy.data.cameras.new('AutoCamera')
cam_auto.lens = 50.0
cam_auto.sensor_width = 36.0
cam_auto.clip_end = 1000.0
ob_auto_camera = bpy.data.objects.new('AutoCamera', cam_auto)
scene.collection.objects.link(ob_auto_camera)
ob_auto_camera.location = (10.8109, -15.0337, 7.59959)
ob_auto_camera.rotation_euler = (1.09748, -7.21219e-08, 0.694738)
scene.camera = ob_auto_camera
light_auto_sun = bpy.data.lights.new('AutoSun', 'SUN')
light_auto_sun.energy = 3.0
light_auto_sun.angle = 0.0523599
ob_auto_sun = bpy.data.objects.new('AutoSun', light_auto_sun)
scene.collection.objects.link(ob_auto_sun)
ob_auto_sun.rotation_euler = (0.872665, 0.174533, 0.523599)
bpy.context.view_layer.update()
